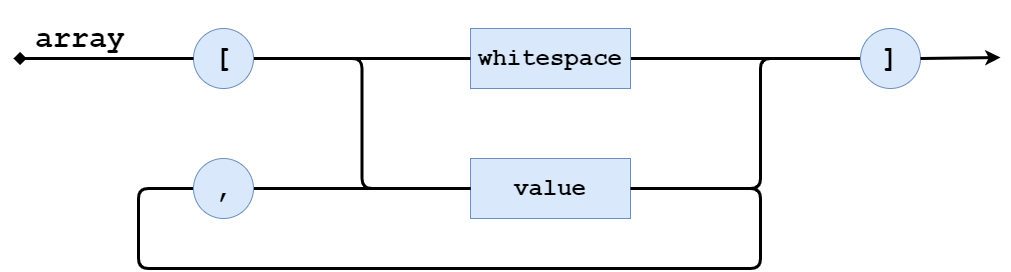

The diagram above was exported from draw.io. Its source (the exported page's mxGraphModel, read from the mxfile embedded in the PNG):
<mxGraphModel dx="1564" dy="776" grid="1" gridSize="10" guides="1" tooltips="1" connect="1" arrows="1" fold="1" page="1" pageScale="1" pageWidth="1169" pageHeight="827" math="0" shadow="0">
  <root>
    <mxCell id="Gq8gFjpYlR6WMeFJtXmT-0" />
    <mxCell id="Gq8gFjpYlR6WMeFJtXmT-1" parent="Gq8gFjpYlR6WMeFJtXmT-0" />
    <mxCell id="k3-LozwLNl54afatgVmU-0" style="edgeStyle=orthogonalEdgeStyle;orthogonalLoop=1;jettySize=auto;html=1;exitX=1;exitY=0.5;exitDx=0;exitDy=0;entryX=0;entryY=0.5;entryDx=0;entryDy=0;startArrow=none;startFill=0;endArrow=none;endFill=0;strokeColor=#000000;strokeWidth=3;fontFamily=Courier New;" edge="1" parent="Gq8gFjpYlR6WMeFJtXmT-1" source="P2lI1GjeKHIVfgRyJzpt-0" target="VQ2PzZcP4KqSg9RO4lwG-1">
      <mxGeometry relative="1" as="geometry" />
    </mxCell>
    <mxCell id="P2lI1GjeKHIVfgRyJzpt-0" value="&lt;h1&gt;whitespace&lt;/h1&gt;" style="rounded=0;whiteSpace=wrap;html=1;fillColor=#dae8fc;strokeColor=#6c8ebf;fontFamily=Courier New;" vertex="1" parent="Gq8gFjpYlR6WMeFJtXmT-1">
      <mxGeometry x="562" y="291" width="160" height="60" as="geometry" />
    </mxCell>
    <mxCell id="k3-LozwLNl54afatgVmU-2" style="edgeStyle=orthogonalEdgeStyle;orthogonalLoop=1;jettySize=auto;html=1;exitX=1;exitY=0.5;exitDx=0;exitDy=0;entryX=0;entryY=0.5;entryDx=0;entryDy=0;startArrow=none;startFill=0;endArrow=none;endFill=0;strokeColor=#000000;strokeWidth=3;fontFamily=Courier New;" edge="1" parent="Gq8gFjpYlR6WMeFJtXmT-1" source="P2lI1GjeKHIVfgRyJzpt-1" target="VQ2PzZcP4KqSg9RO4lwG-1">
      <mxGeometry relative="1" as="geometry">
        <Array as="points">
          <mxPoint x="852" y="451" />
          <mxPoint x="852" y="321" />
        </Array>
      </mxGeometry>
    </mxCell>
    <mxCell id="P2lI1GjeKHIVfgRyJzpt-1" value="&lt;h1&gt;value&lt;/h1&gt;" style="rounded=0;whiteSpace=wrap;html=1;fillColor=#dae8fc;strokeColor=#6c8ebf;fontFamily=Courier New;" vertex="1" parent="Gq8gFjpYlR6WMeFJtXmT-1">
      <mxGeometry x="562" y="421" width="160" height="60" as="geometry" />
    </mxCell>
    <mxCell id="U-xwWtZa0nRCNptAE_kV-3" style="edgeStyle=orthogonalEdgeStyle;orthogonalLoop=1;jettySize=auto;html=1;exitX=1;exitY=0.5;exitDx=0;exitDy=0;entryX=0;entryY=0.5;entryDx=0;entryDy=0;startArrow=none;startFill=0;endArrow=none;endFill=0;strokeColor=#000000;strokeWidth=3;fontFamily=Courier New;" edge="1" parent="Gq8gFjpYlR6WMeFJtXmT-1" source="VQ2PzZcP4KqSg9RO4lwG-0" target="P2lI1GjeKHIVfgRyJzpt-0">
      <mxGeometry relative="1" as="geometry" />
    </mxCell>
    <mxCell id="k3-LozwLNl54afatgVmU-4" style="edgeStyle=orthogonalEdgeStyle;orthogonalLoop=1;jettySize=auto;html=1;exitX=1;exitY=0.5;exitDx=0;exitDy=0;entryX=0;entryY=0.5;entryDx=0;entryDy=0;startArrow=none;startFill=0;endArrow=none;endFill=0;strokeColor=#000000;strokeWidth=3;fontFamily=Courier New;" edge="1" parent="Gq8gFjpYlR6WMeFJtXmT-1" source="VQ2PzZcP4KqSg9RO4lwG-0" target="P2lI1GjeKHIVfgRyJzpt-1">
      <mxGeometry relative="1" as="geometry" />
    </mxCell>
    <mxCell id="VQ2PzZcP4KqSg9RO4lwG-0" value="&lt;h1&gt;&lt;font style=&quot;font-size: 30px&quot;&gt;[&lt;/font&gt;&lt;/h1&gt;" style="ellipse;whiteSpace=wrap;html=1;aspect=fixed;fontFamily=Courier New;fillColor=#dae8fc;strokeColor=#6c8ebf;" vertex="1" parent="Gq8gFjpYlR6WMeFJtXmT-1">
      <mxGeometry x="285" y="291" width="60" height="60" as="geometry" />
    </mxCell>
    <mxCell id="VQ2PzZcP4KqSg9RO4lwG-1" value="&lt;h1&gt;&lt;span style=&quot;font-size: 30px&quot;&gt;]&lt;/span&gt;&lt;/h1&gt;" style="ellipse;whiteSpace=wrap;html=1;aspect=fixed;fontFamily=Courier New;fillColor=#dae8fc;strokeColor=#6c8ebf;" vertex="1" parent="Gq8gFjpYlR6WMeFJtXmT-1">
      <mxGeometry x="952" y="291" width="60" height="60" as="geometry" />
    </mxCell>
    <mxCell id="k3-LozwLNl54afatgVmU-1" style="edgeStyle=orthogonalEdgeStyle;orthogonalLoop=1;jettySize=auto;html=1;exitX=1;exitY=0.5;exitDx=0;exitDy=0;entryX=0;entryY=0.5;entryDx=0;entryDy=0;startArrow=none;startFill=0;endArrow=none;endFill=0;strokeColor=#000000;strokeWidth=3;fontFamily=Courier New;" edge="1" parent="Gq8gFjpYlR6WMeFJtXmT-1" source="asBRJxOkteNuLHei_enK-0" target="P2lI1GjeKHIVfgRyJzpt-1">
      <mxGeometry relative="1" as="geometry" />
    </mxCell>
    <mxCell id="k3-LozwLNl54afatgVmU-3" style="edgeStyle=orthogonalEdgeStyle;orthogonalLoop=1;jettySize=auto;html=1;exitX=0;exitY=0.5;exitDx=0;exitDy=0;entryX=1;entryY=0.5;entryDx=0;entryDy=0;startArrow=none;startFill=0;endArrow=none;endFill=0;strokeColor=#000000;strokeWidth=3;fontFamily=Courier New;" edge="1" parent="Gq8gFjpYlR6WMeFJtXmT-1" source="asBRJxOkteNuLHei_enK-0" target="P2lI1GjeKHIVfgRyJzpt-1">
      <mxGeometry relative="1" as="geometry">
        <Array as="points">
          <mxPoint x="230" y="451" />
          <mxPoint x="230" y="531" />
          <mxPoint x="852" y="531" />
          <mxPoint x="852" y="451" />
        </Array>
      </mxGeometry>
    </mxCell>
    <mxCell id="asBRJxOkteNuLHei_enK-0" value="&lt;h1&gt;&lt;font style=&quot;font-size: 30px&quot;&gt;,&lt;/font&gt;&lt;/h1&gt;" style="ellipse;whiteSpace=wrap;html=1;aspect=fixed;fontFamily=Courier New;fillColor=#dae8fc;strokeColor=#6c8ebf;" vertex="1" parent="Gq8gFjpYlR6WMeFJtXmT-1">
      <mxGeometry x="285" y="421" width="60" height="60" as="geometry" />
    </mxCell>
    <mxCell id="Cg768zEHSaikj74aMoy9-0" value="" style="endArrow=none;html=1;fontFamily=Courier New;entryX=0;entryY=0.5;entryDx=0;entryDy=0;startArrow=diamond;startFill=1;strokeWidth=3;" edge="1" parent="Gq8gFjpYlR6WMeFJtXmT-1" target="VQ2PzZcP4KqSg9RO4lwG-0">
      <mxGeometry width="50" height="50" relative="1" as="geometry">
        <mxPoint x="105" y="321" as="sourcePoint" />
        <mxPoint x="285" y="311" as="targetPoint" />
      </mxGeometry>
    </mxCell>
    <mxCell id="U-xwWtZa0nRCNptAE_kV-0" value="" style="endArrow=classic;html=1;fontFamily=Courier New;exitX=1;exitY=0.5;exitDx=0;exitDy=0;strokeWidth=3;" edge="1" parent="Gq8gFjpYlR6WMeFJtXmT-1" source="VQ2PzZcP4KqSg9RO4lwG-1">
      <mxGeometry width="50" height="50" relative="1" as="geometry">
        <mxPoint x="1012" y="320" as="sourcePoint" />
        <mxPoint x="1092" y="320" as="targetPoint" />
      </mxGeometry>
    </mxCell>
    <mxCell id="Tg4wP6vInuW4MKTEf9lY-0" value="&lt;h1 style=&quot;font-size: 30px&quot;&gt;array&lt;/h1&gt;" style="text;html=1;strokeColor=none;fillColor=none;align=center;verticalAlign=middle;whiteSpace=wrap;rounded=0;fontFamily=Courier New;" vertex="1" parent="Gq8gFjpYlR6WMeFJtXmT-1">
      <mxGeometry x="92" y="271" width="160" height="60" as="geometry" />
    </mxCell>
  </root>
</mxGraphModel>